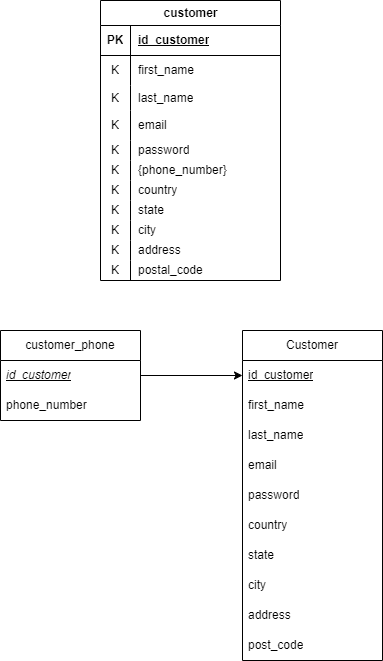

The diagram above was exported from draw.io. Its source (the exported page's mxGraphModel, read from the mxfile embedded in the PNG):
<mxGraphModel dx="1588" dy="726" grid="1" gridSize="10" guides="1" tooltips="1" connect="1" arrows="1" fold="1" page="1" pageScale="1" pageWidth="850" pageHeight="1100" math="0" shadow="0">
  <root>
    <mxCell id="0" />
    <mxCell id="1" parent="0" />
    <mxCell id="vAp2g_FVwqRZcGDyHwGw-1" value="customer" style="shape=table;startSize=25;container=1;collapsible=1;childLayout=tableLayout;fixedRows=1;rowLines=0;fontStyle=1;align=center;resizeLast=1;html=1;" vertex="1" parent="1">
      <mxGeometry x="160" y="410" width="180" height="280" as="geometry">
        <mxRectangle x="280" y="45" width="70" height="30" as="alternateBounds" />
      </mxGeometry>
    </mxCell>
    <mxCell id="vAp2g_FVwqRZcGDyHwGw-2" value="" style="shape=tableRow;horizontal=0;startSize=0;swimlaneHead=0;swimlaneBody=0;fillColor=none;collapsible=0;dropTarget=0;points=[[0,0.5],[1,0.5]];portConstraint=eastwest;top=0;left=0;right=0;bottom=1;" vertex="1" parent="vAp2g_FVwqRZcGDyHwGw-1">
      <mxGeometry y="25" width="180" height="30" as="geometry" />
    </mxCell>
    <mxCell id="vAp2g_FVwqRZcGDyHwGw-3" value="PK" style="shape=partialRectangle;connectable=0;fillColor=none;top=0;left=0;bottom=0;right=0;fontStyle=1;overflow=hidden;whiteSpace=wrap;html=1;" vertex="1" parent="vAp2g_FVwqRZcGDyHwGw-2">
      <mxGeometry width="30" height="30" as="geometry">
        <mxRectangle width="30" height="30" as="alternateBounds" />
      </mxGeometry>
    </mxCell>
    <mxCell id="vAp2g_FVwqRZcGDyHwGw-4" value="id_customer" style="shape=partialRectangle;connectable=0;fillColor=none;top=0;left=0;bottom=0;right=0;align=left;spacingLeft=6;fontStyle=5;overflow=hidden;whiteSpace=wrap;html=1;" vertex="1" parent="vAp2g_FVwqRZcGDyHwGw-2">
      <mxGeometry x="30" width="150" height="30" as="geometry">
        <mxRectangle width="150" height="30" as="alternateBounds" />
      </mxGeometry>
    </mxCell>
    <mxCell id="vAp2g_FVwqRZcGDyHwGw-5" value="" style="shape=tableRow;horizontal=0;startSize=0;swimlaneHead=0;swimlaneBody=0;fillColor=none;collapsible=0;dropTarget=0;points=[[0,0.5],[1,0.5]];portConstraint=eastwest;top=0;left=0;right=0;bottom=0;" vertex="1" parent="vAp2g_FVwqRZcGDyHwGw-1">
      <mxGeometry y="55" width="180" height="30" as="geometry" />
    </mxCell>
    <mxCell id="vAp2g_FVwqRZcGDyHwGw-6" value="K" style="shape=partialRectangle;connectable=0;fillColor=none;top=0;left=0;bottom=0;right=0;editable=1;overflow=hidden;whiteSpace=wrap;html=1;" vertex="1" parent="vAp2g_FVwqRZcGDyHwGw-5">
      <mxGeometry width="30" height="30" as="geometry">
        <mxRectangle width="30" height="30" as="alternateBounds" />
      </mxGeometry>
    </mxCell>
    <mxCell id="vAp2g_FVwqRZcGDyHwGw-7" value="first_name" style="shape=partialRectangle;connectable=0;fillColor=none;top=0;left=0;bottom=0;right=0;align=left;spacingLeft=6;overflow=hidden;whiteSpace=wrap;html=1;" vertex="1" parent="vAp2g_FVwqRZcGDyHwGw-5">
      <mxGeometry x="30" width="150" height="30" as="geometry">
        <mxRectangle width="150" height="30" as="alternateBounds" />
      </mxGeometry>
    </mxCell>
    <mxCell id="vAp2g_FVwqRZcGDyHwGw-8" value="" style="shape=tableRow;horizontal=0;startSize=0;swimlaneHead=0;swimlaneBody=0;fillColor=none;collapsible=0;dropTarget=0;points=[[0,0.5],[1,0.5]];portConstraint=eastwest;top=0;left=0;right=0;bottom=0;" vertex="1" parent="vAp2g_FVwqRZcGDyHwGw-1">
      <mxGeometry y="85" width="180" height="25" as="geometry" />
    </mxCell>
    <mxCell id="vAp2g_FVwqRZcGDyHwGw-9" value="K" style="shape=partialRectangle;connectable=0;fillColor=none;top=0;left=0;bottom=0;right=0;editable=1;overflow=hidden;whiteSpace=wrap;html=1;" vertex="1" parent="vAp2g_FVwqRZcGDyHwGw-8">
      <mxGeometry width="30" height="25" as="geometry">
        <mxRectangle width="30" height="25" as="alternateBounds" />
      </mxGeometry>
    </mxCell>
    <mxCell id="vAp2g_FVwqRZcGDyHwGw-10" value="last_name" style="shape=partialRectangle;connectable=0;fillColor=none;top=0;left=0;bottom=0;right=0;align=left;spacingLeft=6;overflow=hidden;whiteSpace=wrap;html=1;" vertex="1" parent="vAp2g_FVwqRZcGDyHwGw-8">
      <mxGeometry x="30" width="150" height="25" as="geometry">
        <mxRectangle width="150" height="25" as="alternateBounds" />
      </mxGeometry>
    </mxCell>
    <mxCell id="vAp2g_FVwqRZcGDyHwGw-11" value="" style="shape=tableRow;horizontal=0;startSize=0;swimlaneHead=0;swimlaneBody=0;fillColor=none;collapsible=0;dropTarget=0;points=[[0,0.5],[1,0.5]];portConstraint=eastwest;top=0;left=0;right=0;bottom=0;" vertex="1" parent="vAp2g_FVwqRZcGDyHwGw-1">
      <mxGeometry y="110" width="180" height="30" as="geometry" />
    </mxCell>
    <mxCell id="vAp2g_FVwqRZcGDyHwGw-12" value="K" style="shape=partialRectangle;connectable=0;fillColor=none;top=0;left=0;bottom=0;right=0;editable=1;overflow=hidden;whiteSpace=wrap;html=1;" vertex="1" parent="vAp2g_FVwqRZcGDyHwGw-11">
      <mxGeometry width="30" height="30" as="geometry">
        <mxRectangle width="30" height="30" as="alternateBounds" />
      </mxGeometry>
    </mxCell>
    <mxCell id="vAp2g_FVwqRZcGDyHwGw-13" value="email" style="shape=partialRectangle;connectable=0;fillColor=none;top=0;left=0;bottom=0;right=0;align=left;spacingLeft=6;overflow=hidden;whiteSpace=wrap;html=1;" vertex="1" parent="vAp2g_FVwqRZcGDyHwGw-11">
      <mxGeometry x="30" width="150" height="30" as="geometry">
        <mxRectangle width="150" height="30" as="alternateBounds" />
      </mxGeometry>
    </mxCell>
    <mxCell id="vAp2g_FVwqRZcGDyHwGw-14" value="" style="shape=tableRow;horizontal=0;startSize=0;swimlaneHead=0;swimlaneBody=0;fillColor=none;collapsible=0;dropTarget=0;points=[[0,0.5],[1,0.5]];portConstraint=eastwest;top=0;left=0;right=0;bottom=0;" vertex="1" parent="vAp2g_FVwqRZcGDyHwGw-1">
      <mxGeometry y="140" width="180" height="20" as="geometry" />
    </mxCell>
    <mxCell id="vAp2g_FVwqRZcGDyHwGw-15" value="K" style="shape=partialRectangle;connectable=0;fillColor=none;top=0;left=0;bottom=0;right=0;editable=1;overflow=hidden;whiteSpace=wrap;html=1;" vertex="1" parent="vAp2g_FVwqRZcGDyHwGw-14">
      <mxGeometry width="30" height="20" as="geometry">
        <mxRectangle width="30" height="20" as="alternateBounds" />
      </mxGeometry>
    </mxCell>
    <mxCell id="vAp2g_FVwqRZcGDyHwGw-16" value="password" style="shape=partialRectangle;connectable=0;fillColor=none;top=0;left=0;bottom=0;right=0;align=left;spacingLeft=6;overflow=hidden;whiteSpace=wrap;html=1;" vertex="1" parent="vAp2g_FVwqRZcGDyHwGw-14">
      <mxGeometry x="30" width="150" height="20" as="geometry">
        <mxRectangle width="150" height="20" as="alternateBounds" />
      </mxGeometry>
    </mxCell>
    <mxCell id="vAp2g_FVwqRZcGDyHwGw-17" value="" style="shape=tableRow;horizontal=0;startSize=0;swimlaneHead=0;swimlaneBody=0;fillColor=none;collapsible=0;dropTarget=0;points=[[0,0.5],[1,0.5]];portConstraint=eastwest;top=0;left=0;right=0;bottom=0;" vertex="1" parent="vAp2g_FVwqRZcGDyHwGw-1">
      <mxGeometry y="160" width="180" height="20" as="geometry" />
    </mxCell>
    <mxCell id="vAp2g_FVwqRZcGDyHwGw-18" value="K" style="shape=partialRectangle;connectable=0;fillColor=none;top=0;left=0;bottom=0;right=0;editable=1;overflow=hidden;whiteSpace=wrap;html=1;" vertex="1" parent="vAp2g_FVwqRZcGDyHwGw-17">
      <mxGeometry width="30" height="20" as="geometry">
        <mxRectangle width="30" height="20" as="alternateBounds" />
      </mxGeometry>
    </mxCell>
    <mxCell id="vAp2g_FVwqRZcGDyHwGw-19" value="{phone_number}" style="shape=partialRectangle;connectable=0;fillColor=none;top=0;left=0;bottom=0;right=0;align=left;spacingLeft=6;overflow=hidden;whiteSpace=wrap;html=1;" vertex="1" parent="vAp2g_FVwqRZcGDyHwGw-17">
      <mxGeometry x="30" width="150" height="20" as="geometry">
        <mxRectangle width="150" height="20" as="alternateBounds" />
      </mxGeometry>
    </mxCell>
    <mxCell id="vAp2g_FVwqRZcGDyHwGw-20" value="" style="shape=tableRow;horizontal=0;startSize=0;swimlaneHead=0;swimlaneBody=0;fillColor=none;collapsible=0;dropTarget=0;points=[[0,0.5],[1,0.5]];portConstraint=eastwest;top=0;left=0;right=0;bottom=0;" vertex="1" parent="vAp2g_FVwqRZcGDyHwGw-1">
      <mxGeometry y="180" width="180" height="20" as="geometry" />
    </mxCell>
    <mxCell id="vAp2g_FVwqRZcGDyHwGw-21" value="K" style="shape=partialRectangle;connectable=0;fillColor=none;top=0;left=0;bottom=0;right=0;editable=1;overflow=hidden;whiteSpace=wrap;html=1;" vertex="1" parent="vAp2g_FVwqRZcGDyHwGw-20">
      <mxGeometry width="30" height="20" as="geometry">
        <mxRectangle width="30" height="20" as="alternateBounds" />
      </mxGeometry>
    </mxCell>
    <mxCell id="vAp2g_FVwqRZcGDyHwGw-22" value="country" style="shape=partialRectangle;connectable=0;fillColor=none;top=0;left=0;bottom=0;right=0;align=left;spacingLeft=6;overflow=hidden;whiteSpace=wrap;html=1;" vertex="1" parent="vAp2g_FVwqRZcGDyHwGw-20">
      <mxGeometry x="30" width="150" height="20" as="geometry">
        <mxRectangle width="150" height="20" as="alternateBounds" />
      </mxGeometry>
    </mxCell>
    <mxCell id="vAp2g_FVwqRZcGDyHwGw-23" value="" style="shape=tableRow;horizontal=0;startSize=0;swimlaneHead=0;swimlaneBody=0;fillColor=none;collapsible=0;dropTarget=0;points=[[0,0.5],[1,0.5]];portConstraint=eastwest;top=0;left=0;right=0;bottom=0;" vertex="1" parent="vAp2g_FVwqRZcGDyHwGw-1">
      <mxGeometry y="200" width="180" height="20" as="geometry" />
    </mxCell>
    <mxCell id="vAp2g_FVwqRZcGDyHwGw-24" value="K" style="shape=partialRectangle;connectable=0;fillColor=none;top=0;left=0;bottom=0;right=0;editable=1;overflow=hidden;whiteSpace=wrap;html=1;" vertex="1" parent="vAp2g_FVwqRZcGDyHwGw-23">
      <mxGeometry width="30" height="20" as="geometry">
        <mxRectangle width="30" height="20" as="alternateBounds" />
      </mxGeometry>
    </mxCell>
    <mxCell id="vAp2g_FVwqRZcGDyHwGw-25" value="state" style="shape=partialRectangle;connectable=0;fillColor=none;top=0;left=0;bottom=0;right=0;align=left;spacingLeft=6;overflow=hidden;whiteSpace=wrap;html=1;" vertex="1" parent="vAp2g_FVwqRZcGDyHwGw-23">
      <mxGeometry x="30" width="150" height="20" as="geometry">
        <mxRectangle width="150" height="20" as="alternateBounds" />
      </mxGeometry>
    </mxCell>
    <mxCell id="vAp2g_FVwqRZcGDyHwGw-26" value="" style="shape=tableRow;horizontal=0;startSize=0;swimlaneHead=0;swimlaneBody=0;fillColor=none;collapsible=0;dropTarget=0;points=[[0,0.5],[1,0.5]];portConstraint=eastwest;top=0;left=0;right=0;bottom=0;" vertex="1" parent="vAp2g_FVwqRZcGDyHwGw-1">
      <mxGeometry y="220" width="180" height="20" as="geometry" />
    </mxCell>
    <mxCell id="vAp2g_FVwqRZcGDyHwGw-27" value="K" style="shape=partialRectangle;connectable=0;fillColor=none;top=0;left=0;bottom=0;right=0;editable=1;overflow=hidden;whiteSpace=wrap;html=1;" vertex="1" parent="vAp2g_FVwqRZcGDyHwGw-26">
      <mxGeometry width="30" height="20" as="geometry">
        <mxRectangle width="30" height="20" as="alternateBounds" />
      </mxGeometry>
    </mxCell>
    <mxCell id="vAp2g_FVwqRZcGDyHwGw-28" value="city" style="shape=partialRectangle;connectable=0;fillColor=none;top=0;left=0;bottom=0;right=0;align=left;spacingLeft=6;overflow=hidden;whiteSpace=wrap;html=1;" vertex="1" parent="vAp2g_FVwqRZcGDyHwGw-26">
      <mxGeometry x="30" width="150" height="20" as="geometry">
        <mxRectangle width="150" height="20" as="alternateBounds" />
      </mxGeometry>
    </mxCell>
    <mxCell id="vAp2g_FVwqRZcGDyHwGw-29" value="" style="shape=tableRow;horizontal=0;startSize=0;swimlaneHead=0;swimlaneBody=0;fillColor=none;collapsible=0;dropTarget=0;points=[[0,0.5],[1,0.5]];portConstraint=eastwest;top=0;left=0;right=0;bottom=0;" vertex="1" parent="vAp2g_FVwqRZcGDyHwGw-1">
      <mxGeometry y="240" width="180" height="20" as="geometry" />
    </mxCell>
    <mxCell id="vAp2g_FVwqRZcGDyHwGw-30" value="K" style="shape=partialRectangle;connectable=0;fillColor=none;top=0;left=0;bottom=0;right=0;editable=1;overflow=hidden;whiteSpace=wrap;html=1;" vertex="1" parent="vAp2g_FVwqRZcGDyHwGw-29">
      <mxGeometry width="30" height="20" as="geometry">
        <mxRectangle width="30" height="20" as="alternateBounds" />
      </mxGeometry>
    </mxCell>
    <mxCell id="vAp2g_FVwqRZcGDyHwGw-31" value="address" style="shape=partialRectangle;connectable=0;fillColor=none;top=0;left=0;bottom=0;right=0;align=left;spacingLeft=6;overflow=hidden;whiteSpace=wrap;html=1;" vertex="1" parent="vAp2g_FVwqRZcGDyHwGw-29">
      <mxGeometry x="30" width="150" height="20" as="geometry">
        <mxRectangle width="150" height="20" as="alternateBounds" />
      </mxGeometry>
    </mxCell>
    <mxCell id="vAp2g_FVwqRZcGDyHwGw-32" value="" style="shape=tableRow;horizontal=0;startSize=0;swimlaneHead=0;swimlaneBody=0;fillColor=none;collapsible=0;dropTarget=0;points=[[0,0.5],[1,0.5]];portConstraint=eastwest;top=0;left=0;right=0;bottom=0;" vertex="1" parent="vAp2g_FVwqRZcGDyHwGw-1">
      <mxGeometry y="260" width="180" height="20" as="geometry" />
    </mxCell>
    <mxCell id="vAp2g_FVwqRZcGDyHwGw-33" value="K" style="shape=partialRectangle;connectable=0;fillColor=none;top=0;left=0;bottom=0;right=0;editable=1;overflow=hidden;whiteSpace=wrap;html=1;" vertex="1" parent="vAp2g_FVwqRZcGDyHwGw-32">
      <mxGeometry width="30" height="20" as="geometry">
        <mxRectangle width="30" height="20" as="alternateBounds" />
      </mxGeometry>
    </mxCell>
    <mxCell id="vAp2g_FVwqRZcGDyHwGw-34" value="postal_code" style="shape=partialRectangle;connectable=0;fillColor=none;top=0;left=0;bottom=0;right=0;align=left;spacingLeft=6;overflow=hidden;whiteSpace=wrap;html=1;" vertex="1" parent="vAp2g_FVwqRZcGDyHwGw-32">
      <mxGeometry x="30" width="150" height="20" as="geometry">
        <mxRectangle width="150" height="20" as="alternateBounds" />
      </mxGeometry>
    </mxCell>
    <mxCell id="Eioup4xdiLzgB5UKzUE_-1" value="Customer" style="swimlane;fontStyle=0;childLayout=stackLayout;horizontal=1;startSize=30;horizontalStack=0;resizeParent=1;resizeParentMax=0;resizeLast=0;collapsible=1;marginBottom=0;whiteSpace=wrap;html=1;" vertex="1" parent="1">
      <mxGeometry x="302" y="740" width="140" height="330" as="geometry" />
    </mxCell>
    <mxCell id="Eioup4xdiLzgB5UKzUE_-2" value="&lt;u&gt;id_customer&lt;/u&gt;" style="text;strokeColor=none;fillColor=none;align=left;verticalAlign=middle;spacingLeft=4;spacingRight=4;overflow=hidden;points=[[0,0.5],[1,0.5]];portConstraint=eastwest;rotatable=0;whiteSpace=wrap;html=1;" vertex="1" parent="Eioup4xdiLzgB5UKzUE_-1">
      <mxGeometry y="30" width="140" height="30" as="geometry" />
    </mxCell>
    <mxCell id="Eioup4xdiLzgB5UKzUE_-3" value="first_name" style="text;strokeColor=none;fillColor=none;align=left;verticalAlign=middle;spacingLeft=4;spacingRight=4;overflow=hidden;points=[[0,0.5],[1,0.5]];portConstraint=eastwest;rotatable=0;whiteSpace=wrap;html=1;" vertex="1" parent="Eioup4xdiLzgB5UKzUE_-1">
      <mxGeometry y="60" width="140" height="30" as="geometry" />
    </mxCell>
    <mxCell id="Eioup4xdiLzgB5UKzUE_-4" value="last_name" style="text;strokeColor=none;fillColor=none;align=left;verticalAlign=middle;spacingLeft=4;spacingRight=4;overflow=hidden;points=[[0,0.5],[1,0.5]];portConstraint=eastwest;rotatable=0;whiteSpace=wrap;html=1;" vertex="1" parent="Eioup4xdiLzgB5UKzUE_-1">
      <mxGeometry y="90" width="140" height="30" as="geometry" />
    </mxCell>
    <mxCell id="Eioup4xdiLzgB5UKzUE_-5" value="email" style="text;strokeColor=none;fillColor=none;align=left;verticalAlign=middle;spacingLeft=4;spacingRight=4;overflow=hidden;points=[[0,0.5],[1,0.5]];portConstraint=eastwest;rotatable=0;whiteSpace=wrap;html=1;" vertex="1" parent="Eioup4xdiLzgB5UKzUE_-1">
      <mxGeometry y="120" width="140" height="30" as="geometry" />
    </mxCell>
    <mxCell id="Eioup4xdiLzgB5UKzUE_-6" value="password" style="text;strokeColor=none;fillColor=none;align=left;verticalAlign=middle;spacingLeft=4;spacingRight=4;overflow=hidden;points=[[0,0.5],[1,0.5]];portConstraint=eastwest;rotatable=0;whiteSpace=wrap;html=1;" vertex="1" parent="Eioup4xdiLzgB5UKzUE_-1">
      <mxGeometry y="150" width="140" height="30" as="geometry" />
    </mxCell>
    <mxCell id="Eioup4xdiLzgB5UKzUE_-7" value="country" style="text;strokeColor=none;fillColor=none;align=left;verticalAlign=middle;spacingLeft=4;spacingRight=4;overflow=hidden;points=[[0,0.5],[1,0.5]];portConstraint=eastwest;rotatable=0;whiteSpace=wrap;html=1;" vertex="1" parent="Eioup4xdiLzgB5UKzUE_-1">
      <mxGeometry y="180" width="140" height="30" as="geometry" />
    </mxCell>
    <mxCell id="Eioup4xdiLzgB5UKzUE_-8" value="state" style="text;strokeColor=none;fillColor=none;align=left;verticalAlign=middle;spacingLeft=4;spacingRight=4;overflow=hidden;points=[[0,0.5],[1,0.5]];portConstraint=eastwest;rotatable=0;whiteSpace=wrap;html=1;" vertex="1" parent="Eioup4xdiLzgB5UKzUE_-1">
      <mxGeometry y="210" width="140" height="30" as="geometry" />
    </mxCell>
    <mxCell id="Eioup4xdiLzgB5UKzUE_-9" value="city" style="text;strokeColor=none;fillColor=none;align=left;verticalAlign=middle;spacingLeft=4;spacingRight=4;overflow=hidden;points=[[0,0.5],[1,0.5]];portConstraint=eastwest;rotatable=0;whiteSpace=wrap;html=1;" vertex="1" parent="Eioup4xdiLzgB5UKzUE_-1">
      <mxGeometry y="240" width="140" height="30" as="geometry" />
    </mxCell>
    <mxCell id="Eioup4xdiLzgB5UKzUE_-10" value="address" style="text;strokeColor=none;fillColor=none;align=left;verticalAlign=middle;spacingLeft=4;spacingRight=4;overflow=hidden;points=[[0,0.5],[1,0.5]];portConstraint=eastwest;rotatable=0;whiteSpace=wrap;html=1;" vertex="1" parent="Eioup4xdiLzgB5UKzUE_-1">
      <mxGeometry y="270" width="140" height="30" as="geometry" />
    </mxCell>
    <mxCell id="Eioup4xdiLzgB5UKzUE_-11" value="post_code" style="text;strokeColor=none;fillColor=none;align=left;verticalAlign=middle;spacingLeft=4;spacingRight=4;overflow=hidden;points=[[0,0.5],[1,0.5]];portConstraint=eastwest;rotatable=0;whiteSpace=wrap;html=1;" vertex="1" parent="Eioup4xdiLzgB5UKzUE_-1">
      <mxGeometry y="300" width="140" height="30" as="geometry" />
    </mxCell>
    <mxCell id="Eioup4xdiLzgB5UKzUE_-12" value="customer_phone" style="swimlane;fontStyle=0;childLayout=stackLayout;horizontal=1;startSize=30;horizontalStack=0;resizeParent=1;resizeParentMax=0;resizeLast=0;collapsible=1;marginBottom=0;whiteSpace=wrap;html=1;" vertex="1" parent="1">
      <mxGeometry x="60" y="740" width="140" height="90" as="geometry" />
    </mxCell>
    <mxCell id="Eioup4xdiLzgB5UKzUE_-13" value="&lt;u&gt;&lt;i&gt;id_customer&lt;/i&gt;&lt;/u&gt;" style="text;strokeColor=none;fillColor=none;align=left;verticalAlign=middle;spacingLeft=4;spacingRight=4;overflow=hidden;points=[[0,0.5],[1,0.5]];portConstraint=eastwest;rotatable=0;whiteSpace=wrap;html=1;" vertex="1" parent="Eioup4xdiLzgB5UKzUE_-12">
      <mxGeometry y="30" width="140" height="30" as="geometry" />
    </mxCell>
    <mxCell id="Eioup4xdiLzgB5UKzUE_-14" value="phone_number" style="text;strokeColor=none;fillColor=none;align=left;verticalAlign=middle;spacingLeft=4;spacingRight=4;overflow=hidden;points=[[0,0.5],[1,0.5]];portConstraint=eastwest;rotatable=0;whiteSpace=wrap;html=1;" vertex="1" parent="Eioup4xdiLzgB5UKzUE_-12">
      <mxGeometry y="60" width="140" height="30" as="geometry" />
    </mxCell>
    <mxCell id="Eioup4xdiLzgB5UKzUE_-15" style="edgeStyle=orthogonalEdgeStyle;rounded=0;orthogonalLoop=1;jettySize=auto;html=1;exitX=1;exitY=0.5;exitDx=0;exitDy=0;entryX=0;entryY=0.5;entryDx=0;entryDy=0;" edge="1" parent="1" source="Eioup4xdiLzgB5UKzUE_-13" target="Eioup4xdiLzgB5UKzUE_-2">
      <mxGeometry relative="1" as="geometry" />
    </mxCell>
  </root>
</mxGraphModel>